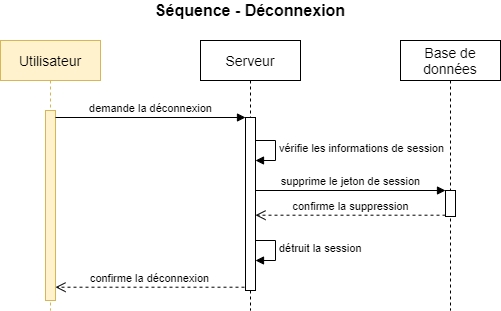

The diagram above was exported from draw.io. Its source (the exported page's mxGraphModel, read from the mxfile embedded in the PNG):
<mxGraphModel dx="962" dy="632" grid="1" gridSize="10" guides="1" tooltips="1" connect="1" arrows="1" fold="1" page="1" pageScale="1" pageWidth="1169" pageHeight="827" math="0" shadow="0">
  <root>
    <mxCell id="0" />
    <mxCell id="1" parent="0" />
    <mxCell id="JbJI3qFM1jAPsvM3-BRy-1" value="détruit la session" style="edgeStyle=orthogonalEdgeStyle;html=1;align=left;spacingLeft=2;endArrow=block;rounded=0;entryX=1;entryY=0;" parent="1" edge="1">
      <mxGeometry relative="1" as="geometry">
        <mxPoint x="290" y="279.9999999999999" as="sourcePoint" />
        <Array as="points">
          <mxPoint x="315" y="280" />
        </Array>
        <mxPoint x="295" y="299.9999999999999" as="targetPoint" />
      </mxGeometry>
    </mxCell>
    <mxCell id="JbJI3qFM1jAPsvM3-BRy-6" value="vérifie les informations de session" style="edgeStyle=orthogonalEdgeStyle;html=1;align=left;spacingLeft=2;endArrow=block;rounded=0;entryX=1;entryY=0;" parent="1" edge="1">
      <mxGeometry relative="1" as="geometry">
        <mxPoint x="290" y="180" as="sourcePoint" />
        <Array as="points">
          <mxPoint x="315" y="180" />
        </Array>
        <mxPoint x="295" y="200" as="targetPoint" />
      </mxGeometry>
    </mxCell>
    <mxCell id="JbJI3qFM1jAPsvM3-BRy-7" value="&lt;font style=&quot;font-size: 14px&quot;&gt;Utilisateur&lt;/font&gt;" style="shape=umlLifeline;perimeter=lifelinePerimeter;whiteSpace=wrap;html=1;container=1;collapsible=0;recursiveResize=0;outlineConnect=0;fillColor=#fff2cc;strokeColor=#d6b656;" parent="1" vertex="1">
      <mxGeometry x="40" y="80" width="100" height="270" as="geometry" />
    </mxCell>
    <mxCell id="JbJI3qFM1jAPsvM3-BRy-8" value="" style="html=1;points=[];perimeter=orthogonalPerimeter;fillColor=#fff2cc;strokeColor=#d6b656;" parent="JbJI3qFM1jAPsvM3-BRy-7" vertex="1">
      <mxGeometry x="45" y="70" width="10" height="190" as="geometry" />
    </mxCell>
    <mxCell id="JbJI3qFM1jAPsvM3-BRy-9" value="&lt;font style=&quot;font-size: 14px&quot;&gt;Serveur&lt;/font&gt;" style="shape=umlLifeline;perimeter=lifelinePerimeter;whiteSpace=wrap;html=1;container=1;collapsible=0;recursiveResize=0;outlineConnect=0;" parent="1" vertex="1">
      <mxGeometry x="240" y="80" width="100" height="270" as="geometry" />
    </mxCell>
    <mxCell id="JbJI3qFM1jAPsvM3-BRy-11" value="" style="html=1;points=[];perimeter=orthogonalPerimeter;" parent="JbJI3qFM1jAPsvM3-BRy-9" vertex="1">
      <mxGeometry x="45" y="77" width="10" height="173" as="geometry" />
    </mxCell>
    <mxCell id="JbJI3qFM1jAPsvM3-BRy-12" value="&lt;font style=&quot;font-size: 14px&quot;&gt;Base de données&lt;/font&gt;" style="shape=umlLifeline;perimeter=lifelinePerimeter;whiteSpace=wrap;html=1;container=1;collapsible=0;recursiveResize=0;outlineConnect=0;" parent="1" vertex="1">
      <mxGeometry x="440" y="80" width="100" height="270" as="geometry" />
    </mxCell>
    <mxCell id="JbJI3qFM1jAPsvM3-BRy-13" value="" style="html=1;points=[];perimeter=orthogonalPerimeter;" parent="JbJI3qFM1jAPsvM3-BRy-12" vertex="1">
      <mxGeometry x="45" y="150" width="10" height="26" as="geometry" />
    </mxCell>
    <mxCell id="JbJI3qFM1jAPsvM3-BRy-15" value="&lt;font style=&quot;font-size: 16px&quot;&gt;&lt;b&gt;Séquence - Déconnexion&lt;/b&gt;&lt;/font&gt;" style="text;html=1;strokeColor=none;fillColor=none;align=center;verticalAlign=middle;whiteSpace=wrap;rounded=0;" parent="1" vertex="1">
      <mxGeometry x="40" y="40" width="500" height="20" as="geometry" />
    </mxCell>
    <mxCell id="JbJI3qFM1jAPsvM3-BRy-19" value="demande la déconnexion" style="html=1;verticalAlign=bottom;endArrow=block;entryX=0;entryY=0;" parent="1" source="JbJI3qFM1jAPsvM3-BRy-8" target="JbJI3qFM1jAPsvM3-BRy-11" edge="1">
      <mxGeometry relative="1" as="geometry">
        <mxPoint x="130" y="260" as="sourcePoint" />
      </mxGeometry>
    </mxCell>
    <mxCell id="JbJI3qFM1jAPsvM3-BRy-20" value="confirme la déconnexion" style="html=1;verticalAlign=bottom;endArrow=open;dashed=1;endSize=8;exitX=-0.1;exitY=0.981;exitDx=0;exitDy=0;exitPerimeter=0;" parent="1" source="JbJI3qFM1jAPsvM3-BRy-11" target="JbJI3qFM1jAPsvM3-BRy-8" edge="1">
      <mxGeometry relative="1" as="geometry">
        <mxPoint x="140" y="477" as="targetPoint" />
      </mxGeometry>
    </mxCell>
    <mxCell id="JbJI3qFM1jAPsvM3-BRy-21" value="supprime le jeton de session" style="html=1;verticalAlign=bottom;endArrow=block;entryX=0;entryY=0;" parent="1" target="JbJI3qFM1jAPsvM3-BRy-13" edge="1">
      <mxGeometry relative="1" as="geometry">
        <mxPoint x="295" y="230" as="sourcePoint" />
      </mxGeometry>
    </mxCell>
    <mxCell id="JbJI3qFM1jAPsvM3-BRy-22" value="confirme la suppression" style="html=1;verticalAlign=bottom;endArrow=open;dashed=1;endSize=8;exitX=0;exitY=0.95;" parent="1" source="JbJI3qFM1jAPsvM3-BRy-13" edge="1">
      <mxGeometry relative="1" as="geometry">
        <mxPoint x="295" y="254.69999999999993" as="targetPoint" />
      </mxGeometry>
    </mxCell>
  </root>
</mxGraphModel>